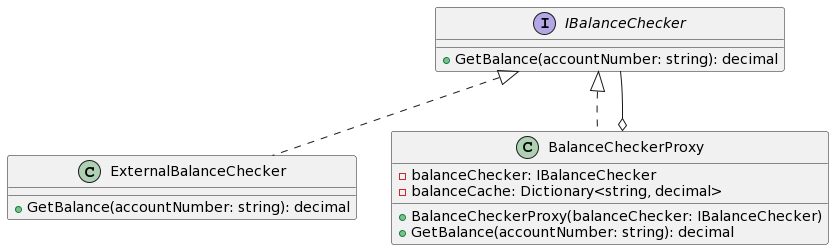

The diagram above was rendered by PlantUML. Its source (embedded in the PNG):
@startuml
interface IBalanceChecker {
    + GetBalance(accountNumber: string): decimal
}

class ExternalBalanceChecker {
    + GetBalance(accountNumber: string): decimal
}

class BalanceCheckerProxy {
    - balanceChecker: IBalanceChecker
    - balanceCache: Dictionary<string, decimal>
    + BalanceCheckerProxy(balanceChecker: IBalanceChecker)
    + GetBalance(accountNumber: string): decimal
}

IBalanceChecker <|.. ExternalBalanceChecker
IBalanceChecker <|.. BalanceCheckerProxy
BalanceCheckerProxy o-- IBalanceChecker
@enduml